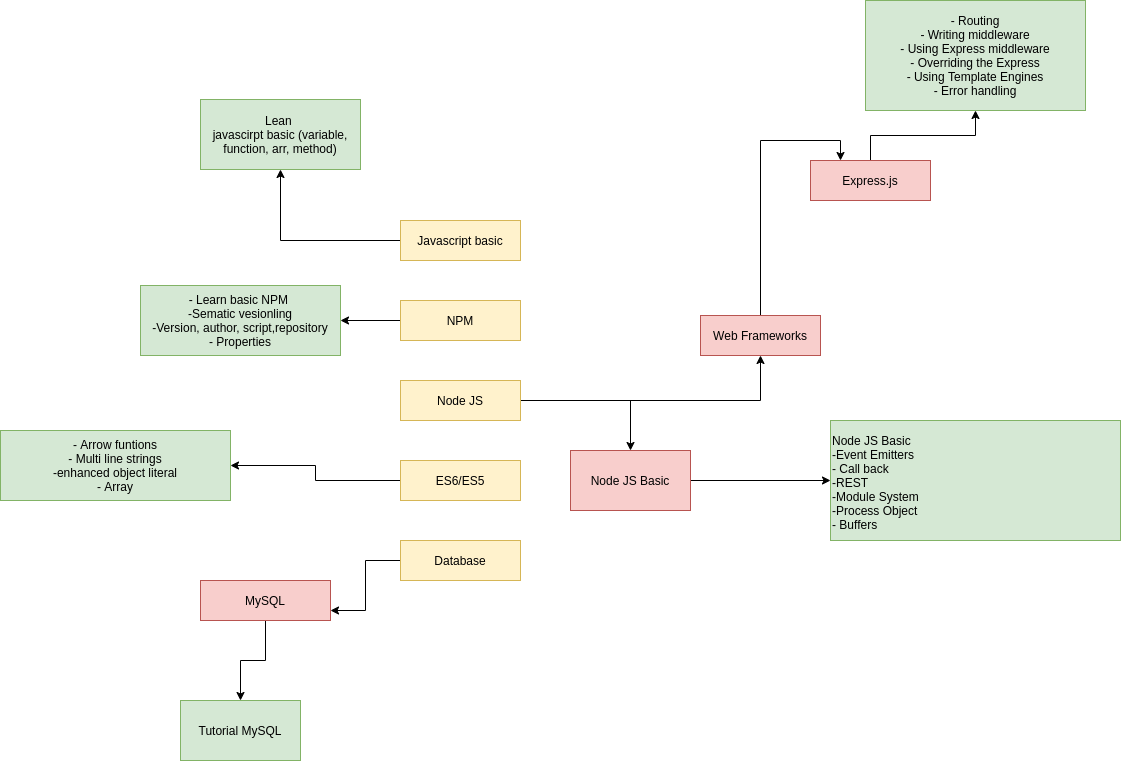

The diagram above was exported from draw.io. Its source (the exported page's mxGraphModel, read from the mxfile embedded in the PNG):
<mxGraphModel dx="1695" dy="1663" grid="1" gridSize="10" guides="1" tooltips="1" connect="1" arrows="1" fold="1" page="1" pageScale="1" pageWidth="827" pageHeight="1169" math="0" shadow="0">
  <root>
    <mxCell id="0" />
    <mxCell id="1" parent="0" />
    <mxCell id="DoB-NNo9R8UuOntgGLnS-18" value="" style="edgeStyle=orthogonalEdgeStyle;rounded=0;orthogonalLoop=1;jettySize=auto;html=1;" edge="1" parent="1" source="DoB-NNo9R8UuOntgGLnS-1" target="DoB-NNo9R8UuOntgGLnS-15">
      <mxGeometry relative="1" as="geometry" />
    </mxCell>
    <mxCell id="DoB-NNo9R8UuOntgGLnS-1" value="Javascript basic&lt;br&gt;" style="rounded=0;whiteSpace=wrap;html=1;fillColor=#fff2cc;strokeColor=#d6b656;" vertex="1" parent="1">
      <mxGeometry x="320" y="80" width="120" height="40" as="geometry" />
    </mxCell>
    <mxCell id="DoB-NNo9R8UuOntgGLnS-23" value="" style="edgeStyle=orthogonalEdgeStyle;rounded=0;orthogonalLoop=1;jettySize=auto;html=1;" edge="1" parent="1" source="DoB-NNo9R8UuOntgGLnS-2" target="DoB-NNo9R8UuOntgGLnS-22">
      <mxGeometry relative="1" as="geometry" />
    </mxCell>
    <mxCell id="DoB-NNo9R8UuOntgGLnS-2" value="NPM&lt;br&gt;" style="rounded=0;whiteSpace=wrap;html=1;fillColor=#fff2cc;strokeColor=#d6b656;" vertex="1" parent="1">
      <mxGeometry x="320" y="160" width="120" height="40" as="geometry" />
    </mxCell>
    <mxCell id="DoB-NNo9R8UuOntgGLnS-20" style="edgeStyle=orthogonalEdgeStyle;rounded=0;orthogonalLoop=1;jettySize=auto;html=1;exitX=1;exitY=0.5;exitDx=0;exitDy=0;" edge="1" parent="1" source="DoB-NNo9R8UuOntgGLnS-3" target="DoB-NNo9R8UuOntgGLnS-6">
      <mxGeometry relative="1" as="geometry" />
    </mxCell>
    <mxCell id="DoB-NNo9R8UuOntgGLnS-34" style="edgeStyle=orthogonalEdgeStyle;rounded=0;orthogonalLoop=1;jettySize=auto;html=1;" edge="1" parent="1" source="DoB-NNo9R8UuOntgGLnS-3" target="DoB-NNo9R8UuOntgGLnS-33">
      <mxGeometry relative="1" as="geometry" />
    </mxCell>
    <mxCell id="DoB-NNo9R8UuOntgGLnS-3" value="Node JS&lt;br&gt;" style="rounded=0;whiteSpace=wrap;html=1;fillColor=#fff2cc;strokeColor=#d6b656;" vertex="1" parent="1">
      <mxGeometry x="320" y="240" width="120" height="40" as="geometry" />
    </mxCell>
    <mxCell id="DoB-NNo9R8UuOntgGLnS-21" style="edgeStyle=orthogonalEdgeStyle;rounded=0;orthogonalLoop=1;jettySize=auto;html=1;entryX=0.25;entryY=0;entryDx=0;entryDy=0;" edge="1" parent="1" source="DoB-NNo9R8UuOntgGLnS-6" target="DoB-NNo9R8UuOntgGLnS-9">
      <mxGeometry relative="1" as="geometry" />
    </mxCell>
    <mxCell id="DoB-NNo9R8UuOntgGLnS-6" value="Web Frameworks" style="rounded=0;whiteSpace=wrap;html=1;fillColor=#f8cecc;strokeColor=#b85450;" vertex="1" parent="1">
      <mxGeometry x="620" y="175" width="120" height="40" as="geometry" />
    </mxCell>
    <mxCell id="DoB-NNo9R8UuOntgGLnS-38" value="" style="edgeStyle=orthogonalEdgeStyle;rounded=0;orthogonalLoop=1;jettySize=auto;html=1;" edge="1" parent="1" source="DoB-NNo9R8UuOntgGLnS-9" target="DoB-NNo9R8UuOntgGLnS-37">
      <mxGeometry relative="1" as="geometry" />
    </mxCell>
    <mxCell id="DoB-NNo9R8UuOntgGLnS-9" value="Express.js&lt;br&gt;" style="rounded=0;whiteSpace=wrap;html=1;fillColor=#f8cecc;strokeColor=#b85450;" vertex="1" parent="1">
      <mxGeometry x="730" y="20" width="120" height="40" as="geometry" />
    </mxCell>
    <mxCell id="DoB-NNo9R8UuOntgGLnS-27" style="edgeStyle=orthogonalEdgeStyle;rounded=0;orthogonalLoop=1;jettySize=auto;html=1;entryX=1;entryY=0.75;entryDx=0;entryDy=0;" edge="1" parent="1" source="DoB-NNo9R8UuOntgGLnS-10" target="DoB-NNo9R8UuOntgGLnS-13">
      <mxGeometry relative="1" as="geometry" />
    </mxCell>
    <mxCell id="DoB-NNo9R8UuOntgGLnS-10" value="Database&lt;br&gt;" style="rounded=0;whiteSpace=wrap;html=1;fillColor=#fff2cc;strokeColor=#d6b656;" vertex="1" parent="1">
      <mxGeometry x="320" y="400" width="120" height="40" as="geometry" />
    </mxCell>
    <mxCell id="DoB-NNo9R8UuOntgGLnS-29" value="" style="edgeStyle=orthogonalEdgeStyle;rounded=0;orthogonalLoop=1;jettySize=auto;html=1;" edge="1" parent="1" source="DoB-NNo9R8UuOntgGLnS-11" target="DoB-NNo9R8UuOntgGLnS-28">
      <mxGeometry relative="1" as="geometry" />
    </mxCell>
    <mxCell id="DoB-NNo9R8UuOntgGLnS-11" value="ES6/ES5&lt;br&gt;" style="rounded=0;whiteSpace=wrap;html=1;fillColor=#fff2cc;strokeColor=#d6b656;" vertex="1" parent="1">
      <mxGeometry x="320" y="320" width="120" height="40" as="geometry" />
    </mxCell>
    <mxCell id="DoB-NNo9R8UuOntgGLnS-42" value="" style="edgeStyle=orthogonalEdgeStyle;rounded=0;orthogonalLoop=1;jettySize=auto;html=1;" edge="1" parent="1" source="DoB-NNo9R8UuOntgGLnS-13" target="DoB-NNo9R8UuOntgGLnS-41">
      <mxGeometry relative="1" as="geometry" />
    </mxCell>
    <mxCell id="DoB-NNo9R8UuOntgGLnS-13" value="MySQL&lt;br&gt;" style="rounded=0;whiteSpace=wrap;html=1;fillColor=#f8cecc;strokeColor=#b85450;" vertex="1" parent="1">
      <mxGeometry x="120" y="440" width="130" height="40" as="geometry" />
    </mxCell>
    <mxCell id="DoB-NNo9R8UuOntgGLnS-15" value="Lean &lt;br&gt;javascirpt basic (variable, function, arr, method)" style="whiteSpace=wrap;html=1;fillColor=#d5e8d4;strokeColor=#82b366;" vertex="1" parent="1">
      <mxGeometry x="120" y="-41" width="160" height="70" as="geometry" />
    </mxCell>
    <mxCell id="DoB-NNo9R8UuOntgGLnS-22" value="- Learn basic NPM&amp;nbsp;&lt;br&gt;-Sematic vesionling&lt;br&gt;-Version, author, script,repository&lt;br&gt;- Properties&lt;br&gt;" style="whiteSpace=wrap;html=1;rounded=0;strokeColor=#82b366;fillColor=#d5e8d4;" vertex="1" parent="1">
      <mxGeometry x="60" y="145" width="200" height="70" as="geometry" />
    </mxCell>
    <mxCell id="DoB-NNo9R8UuOntgGLnS-28" value="- Arrow funtions&lt;br&gt;- Multi line strings&lt;br&gt;-enhanced object literal&lt;br&gt;- Array&lt;br&gt;" style="rounded=0;whiteSpace=wrap;html=1;fillColor=#d5e8d4;strokeColor=#82b366;" vertex="1" parent="1">
      <mxGeometry x="-80" y="290" width="230" height="70" as="geometry" />
    </mxCell>
    <mxCell id="DoB-NNo9R8UuOntgGLnS-36" value="" style="edgeStyle=orthogonalEdgeStyle;rounded=0;orthogonalLoop=1;jettySize=auto;html=1;" edge="1" parent="1" source="DoB-NNo9R8UuOntgGLnS-33" target="DoB-NNo9R8UuOntgGLnS-35">
      <mxGeometry relative="1" as="geometry" />
    </mxCell>
    <mxCell id="DoB-NNo9R8UuOntgGLnS-33" value="Node JS Basic&lt;br&gt;" style="rounded=0;whiteSpace=wrap;html=1;fillColor=#f8cecc;strokeColor=#b85450;" vertex="1" parent="1">
      <mxGeometry x="490" y="310" width="120" height="60" as="geometry" />
    </mxCell>
    <mxCell id="DoB-NNo9R8UuOntgGLnS-35" value="Node JS Basic&lt;br&gt;-Event Emitters&lt;br&gt;- Call back&lt;br&gt;-REST&lt;br&gt;-Module System&lt;br&gt;-Process Object&lt;br&gt;- Buffers" style="rounded=0;whiteSpace=wrap;html=1;fillColor=#d5e8d4;strokeColor=#82b366;align=left;spacingTop=3;" vertex="1" parent="1">
      <mxGeometry x="750" y="280" width="290" height="120" as="geometry" />
    </mxCell>
    <mxCell id="DoB-NNo9R8UuOntgGLnS-37" value="- Routing&lt;br&gt;- Writing middleware&lt;br&gt;- Using Express middleware&lt;br&gt;- Overriding the Express&lt;br&gt;- Using Template Engines&lt;br&gt;- Error handling&lt;br&gt;" style="whiteSpace=wrap;html=1;rounded=0;strokeColor=#82b366;fillColor=#d5e8d4;" vertex="1" parent="1">
      <mxGeometry x="785" y="-140" width="220" height="110" as="geometry" />
    </mxCell>
    <mxCell id="DoB-NNo9R8UuOntgGLnS-41" value="Tutorial MySQL" style="whiteSpace=wrap;html=1;rounded=0;strokeColor=#82b366;fillColor=#d5e8d4;" vertex="1" parent="1">
      <mxGeometry x="100" y="560" width="120" height="60" as="geometry" />
    </mxCell>
    <mxCell id="DoB-NNo9R8UuOntgGLnS-43" style="edgeStyle=orthogonalEdgeStyle;rounded=0;orthogonalLoop=1;jettySize=auto;html=1;exitX=0.5;exitY=1;exitDx=0;exitDy=0;" edge="1" parent="1" source="DoB-NNo9R8UuOntgGLnS-41" target="DoB-NNo9R8UuOntgGLnS-41">
      <mxGeometry relative="1" as="geometry" />
    </mxCell>
  </root>
</mxGraphModel>